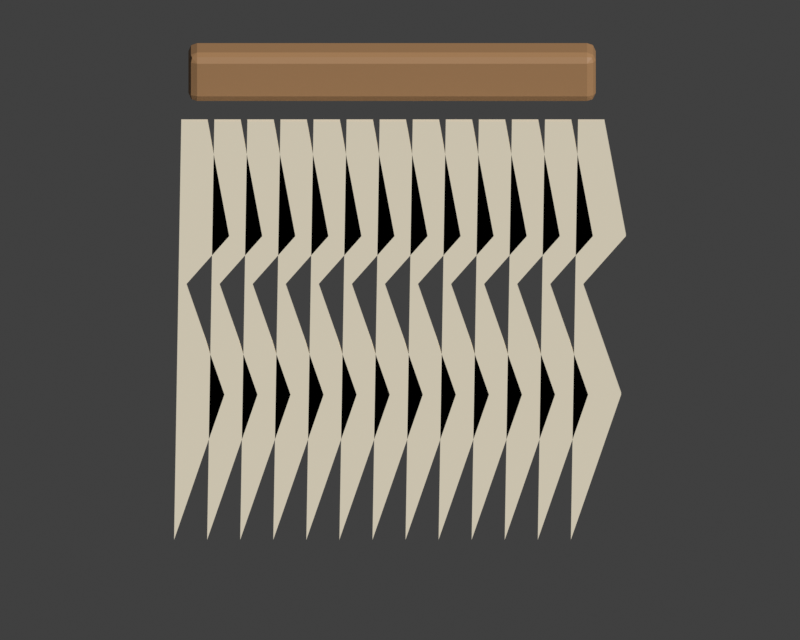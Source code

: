 # Source: ritual_shide_bundle.blend  (saved by Blender 5.2.45; exported with 4.5.12 LTS)
import bpy
from mathutils import Matrix  # noqa: F401  (used for matrix-valued properties, if any)

bpy.ops.wm.read_factory_settings(use_empty=True)
scene = bpy.context.scene
scene.name = 'Scene'

# ---- collections
col_collection = bpy.data.collections.new('Collection'); scene.collection.children.link(col_collection)

# ---- materials (node trees are filled in below, after node groups)
mat_craft_cedar = bpy.data.materials.new('CRAFT_cedar')
mat_craft_cedar.diffuse_color = (0.42, 0.23, 0.105, 1.0)
mat_craft_washi = bpy.data.materials.new('CRAFT_washi')
mat_craft_washi.diffuse_color = (0.96, 0.87, 0.68, 1.0)

# ---- material node trees
mat_craft_cedar.use_nodes = True; mat_craft_cedar.node_tree.nodes.clear()
_N = mat_craft_cedar.node_tree.nodes; _L = mat_craft_cedar.node_tree.links
n0 = _N.new('ShaderNodeBsdfPrincipled'); n0.name = 'Principled BSDF'; n0.location = (-200, 100)
n0.inputs[0].default_value = (0.42, 0.23, 0.105, 1.0)
n0.inputs[10].default_value = 0.005
n1 = _N.new('ShaderNodeOutputMaterial'); n1.name = 'Material Output'; n1.location = (200, 100)
_L.new(n0.outputs[0], n1.inputs[0])
n1.is_active_output = True
mat_craft_washi.use_nodes = True; mat_craft_washi.node_tree.nodes.clear()
_N = mat_craft_washi.node_tree.nodes; _L = mat_craft_washi.node_tree.links
n0 = _N.new('ShaderNodeBsdfPrincipled'); n0.name = 'Principled BSDF'; n0.location = (-200, 100)
n0.inputs[0].default_value = (0.96, 0.87, 0.68, 1.0)
n0.inputs[10].default_value = 0.005
n1 = _N.new('ShaderNodeOutputMaterial'); n1.name = 'Material Output'; n1.location = (200, 100)
_L.new(n0.outputs[0], n1.inputs[0])
n1.is_active_output = True

# ---- world
world_world = bpy.data.worlds.new('World'); scene.world = world_world
world_world.use_nodes = True; world_world.node_tree.nodes.clear()
_N = world_world.node_tree.nodes; _L = world_world.node_tree.links
n0 = _N.new('ShaderNodeOutputWorld'); n0.name = 'World Output'; n0.location = (200, 100)
n1 = _N.new('ShaderNodeBackground'); n1.name = 'Background'; n1.location = (-200, 100)
n1.inputs[0].default_value = (0.05088, 0.05088, 0.05088, 1.0)
_L.new(n1.outputs[0], n0.inputs[0])
n0.is_active_output = True
world_world.color = (0.05088, 0.05088, 0.05088)
world_world.sun_shadow_jitter_overblur = 0.0

# ---- cameras
cam_camera = bpy.data.cameras.new('Camera')
cam_camera.type = 'ORTHO'
cam_camera.ortho_scale = 3.0

# ---- meshes
me_cube = bpy.data.meshes.new('Cube')
me_cube.from_pydata([(-0.407, -0.0245, -0.055), (-0.407, -0.0425, -0.037), (-0.425, -0.0245, -0.037), (-0.407, -0.03723, -0.04973), (-0.4174, -0.03489, -0.04739), (-0.4197, -0.03723, -0.037), (-0.4197, -0.0245, -0.04973), (-0.407, -0.0425, 0.037), (-0.407, -0.0245, 0.055), (-0.425, -0.0245, 0.037), (-0.407, -0.03723, 0.04973), (-0.4174, -0.03489, 0.04739), (-0.4197, -0.0245, 0.04973), (-0.4197, -0.03723, 0.037), (-0.407, 0.0245, -0.055), (-0.425, 0.0245, -0.037), (-0.407, 0.0425, -0.037), (-0.4197, 0.0245, -0.04973), (-0.4174, 0.03489, -0.04739), (-0.4197, 0.03723, -0.037), (-0.407, 0.03723, -0.04973), (-0.407, 0.0245, 0.055), (-0.407, 0.0425, 0.037), (-0.425, 0.0245, 0.037), (-0.407, 0.03723, 0.04973), (-0.4174, 0.03489, 0.04739), (-0.4197, 0.03723, 0.037), (-0.4197, 0.0245, 0.04973), (0.407, -0.0245, -0.055), (0.425, -0.0245, -0.037), (0.407, -0.0425, -0.037), (0.4197, -0.0245, -0.04973), (0.4174, -0.03489, -0.04739), (0.4197, -0.03723, -0.037), (0.407, -0.03723, -0.04973), (0.407, -0.0245, 0.055), (0.407, -0.0425, 0.037), (0.425, -0.0245, 0.037), (0.407, -0.03723, 0.04973), (0.4174, -0.03489, 0.04739), (0.4197, -0.03723, 0.037), (0.4197, -0.0245, 0.04973), (0.407, 0.0245, -0.055), (0.407, 0.0425, -0.037), (0.425, 0.0245, -0.037), (0.407, 0.03723, -0.04973), (0.4174, 0.03489, -0.04739), (0.4197, 0.03723, -0.037), (0.4197, 0.0245, -0.04973), (0.407, 0.0245, 0.055), (0.425, 0.0245, 0.037), (0.407, 0.0425, 0.037), (0.4197, 0.0245, 0.04973), (0.4174, 0.03489, 0.04739), (0.4197, 0.03723, 0.037), (0.407, 0.03723, 0.04973)], [], [(0, 3, 4, 6), (1, 5, 4, 3), (2, 6, 4, 5), (7, 10, 11, 13), (8, 12, 11, 10), (9, 13, 11, 12), (14, 17, 18, 20), (15, 19, 18, 17), (16, 20, 18, 19), (21, 24, 25, 27), (22, 26, 25, 24), (23, 27, 25, 26), (28, 31, 32, 34), (29, 33, 32, 31), (30, 34, 32, 33), (35, 38, 39, 41), (36, 40, 39, 38), (37, 41, 39, 40), (42, 45, 46, 48), (43, 47, 46, 45), (44, 48, 46, 47), (49, 52, 53, 55), (50, 54, 53, 52), (51, 55, 53, 54), (14, 0, 6, 17), (17, 6, 2, 15), (1, 7, 13, 5), (5, 13, 9, 2), (8, 21, 27, 12), (12, 27, 23, 9), (22, 16, 19, 26), (26, 19, 15, 23), (42, 14, 20, 45), (45, 20, 16, 43), (21, 49, 55, 24), (24, 55, 51, 22), (50, 44, 47, 54), (54, 47, 43, 51), (28, 42, 48, 31), (31, 48, 44, 29), (49, 35, 41, 52), (52, 41, 37, 50), (36, 30, 33, 40), (40, 33, 29, 37), (0, 28, 34, 3), (3, 34, 30, 1), (35, 8, 10, 38), (38, 10, 7, 36), (14, 42, 28, 0), (2, 9, 23, 15), (30, 36, 7, 1), (49, 21, 8, 35), (16, 22, 51, 43), (44, 50, 37, 29)])
_uv = me_cube.uv_layers.new(name='UVMap')
_uv.uv.foreach_set('vector', [0.1303, 0.6971, 0.1303, 0.75, 0.1272, 0.75, 0.125, 0.6971, 0.4159, 0.9947, 0.4159, 1.0, 0.3923, 1.0, 0.375, 0.9947, 0.4159, 0.05294, 0.375, 0.05294, 0.375, 0.02238, 0.4159, 0.0, 0.5841, 0.9947, 0.625, 0.9947, 0.625, 0.9978, 0.5841, 1.0, 0.8697, 0.6971, 0.875, 0.6971, 0.875, 0.7276, 0.8697, 0.75, 0.5841, 0.05294, 0.5841, 0.0, 0.6077, 0.0, 0.625, 0.05294, 0.1303, 0.5529, 0.125, 0.5529, 0.125, 0.5224, 0.1303, 0.5, 0.4159, 0.1971, 0.4159, 0.25, 0.3836, 0.2511, 0.375, 0.1971, 0.4159, 0.2553, 0.375, 0.2553, 0.3836, 0.2511, 0.4159, 0.25, 0.8697, 0.5529, 0.8697, 0.5, 0.8728, 0.5, 0.875, 0.5529, 0.5841, 0.2553, 0.5841, 0.25, 0.6164, 0.2388, 0.625, 0.2553, 0.5841, 0.1971, 0.625, 0.1971, 0.6164, 0.2388, 0.5841, 0.25, 0.3697, 0.6971, 0.375, 0.6971, 0.3808, 0.7433, 0.3724, 0.7526, 0.4159, 0.6971, 0.4159, 0.75, 0.3808, 0.7433, 0.375, 0.6971, 0.4159, 0.7553, 0.3724, 0.7526, 0.3808, 0.7433, 0.4159, 0.75, 0.6303, 0.6971, 0.6276, 0.7526, 0.62, 0.7425, 0.625, 0.6971, 0.5841, 0.7553, 0.5841, 0.75, 0.62, 0.7425, 0.6276, 0.7526, 0.5841, 0.6971, 0.625, 0.6971, 0.62, 0.7425, 0.5841, 0.75, 0.3697, 0.5529, 0.3724, 0.4974, 0.38, 0.5075, 0.375, 0.5529, 0.4159, 0.4947, 0.4159, 0.5, 0.38, 0.5075, 0.3724, 0.4974, 0.4159, 0.5529, 0.375, 0.5529, 0.38, 0.5075, 0.4159, 0.5, 0.6303, 0.5529, 0.625, 0.5529, 0.6192, 0.5067, 0.6276, 0.4974, 0.5841, 0.5529, 0.5841, 0.5, 0.6192, 0.5067, 0.625, 0.5529, 0.5841, 0.4947, 0.6276, 0.4974, 0.6192, 0.5067, 0.5841, 0.5, 0.1303, 0.5529, 0.1303, 0.6971, 0.125, 0.6971, 0.125, 0.5529, 0.375, 0.1971, 0.375, 0.05294, 0.4159, 0.05294, 0.4159, 0.1971, 0.4159, 0.9947, 0.5841, 0.9947, 0.5841, 1.0, 0.4159, 1.0, 0.4159, 0.0, 0.5841, 0.0, 0.5841, 0.05294, 0.4159, 0.05294, 0.8697, 0.6971, 0.8697, 0.5529, 0.875, 0.5529, 0.875, 0.6971, 0.625, 0.05294, 0.625, 0.1971, 0.5841, 0.1971, 0.5841, 0.05294, 0.5841, 0.2553, 0.4159, 0.2553, 0.4159, 0.25, 0.5841, 0.25, 0.5841, 0.25, 0.4159, 0.25, 0.4159, 0.1971, 0.5841, 0.1971, 0.3697, 0.5529, 0.1303, 0.5529, 0.1303, 0.5, 0.3724, 0.4974, 0.3724, 0.4974, 0.375, 0.2553, 0.4159, 0.2553, 0.4159, 0.4947, 0.8697, 0.5529, 0.6303, 0.5529, 0.6276, 0.4974, 0.8697, 0.5, 0.625, 0.2553, 0.6276, 0.4974, 0.5841, 0.4947, 0.5841, 0.2553, 0.5841, 0.5529, 0.4159, 0.5529, 0.4159, 0.5, 0.5841, 0.5, 0.5841, 0.5, 0.4159, 0.5, 0.4159, 0.4947, 0.5841, 0.4947, 0.3697, 0.6971, 0.3697, 0.5529, 0.375, 0.5529, 0.375, 0.6971, 0.375, 0.6971, 0.375, 0.5529, 0.4159, 0.5529, 0.4159, 0.6971, 0.6303, 0.5529, 0.6303, 0.6971, 0.625, 0.6971, 0.625, 0.5529, 0.625, 0.5529, 0.625, 0.6971, 0.5841, 0.6971, 0.5841, 0.5529, 0.5841, 0.7553, 0.4159, 0.7553, 0.4159, 0.75, 0.5841, 0.75, 0.5841, 0.75, 0.4159, 0.75, 0.4159, 0.6971, 0.5841, 0.6971, 0.1303, 0.6971, 0.3697, 0.6971, 0.3724, 0.7526, 0.1303, 0.75, 0.375, 0.9947, 0.3724, 0.7526, 0.4159, 0.7553, 0.4159, 0.9947, 0.6303, 0.6971, 0.8697, 0.6971, 0.8697, 0.75, 0.6276, 0.7526, 0.6276, 0.7526, 0.625, 0.9947, 0.5841, 0.9947, 0.5841, 0.7553, 0.1303, 0.5529, 0.3697, 0.5529, 0.3697, 0.6971, 0.1303, 0.6971, 0.4159, 0.05294, 0.5841, 0.05294, 0.5841, 0.1971, 0.4159, 0.1971, 0.4159, 0.7553, 0.5841, 0.7553, 0.5841, 0.9947, 0.4159, 0.9947, 0.6303, 0.5529, 0.8697, 0.5529, 0.8697, 0.6971, 0.6303, 0.6971, 0.4159, 0.2553, 0.5841, 0.2553, 0.5841, 0.4947, 0.4159, 0.4947, 0.4159, 0.5529, 0.5841, 0.5529, 0.5841, 0.6971, 0.4159, 0.6971])
me_cube.materials.append(mat_craft_cedar)
me_cube.update()
me_white_zigzag_streamer = bpy.data.meshes.new('White zigzag streamer')
me_white_zigzag_streamer.from_pydata([(-0.44, -0.076, 1.62), (-0.385, -0.076, 1.62), (-0.34, -0.076, 1.36), (-0.43, -0.076, 1.25), (-0.35, -0.076, 1.0), (-0.455, -0.076, 0.67), (-0.44, -0.064, 1.62), (-0.385, -0.064, 1.62), (-0.34, -0.064, 1.36), (-0.43, -0.064, 1.25), (-0.35, -0.064, 1.0), (-0.455, -0.064, 0.67)], [], [(5, 4, 3, 2, 1, 0), (6, 7, 8, 9, 10, 11), (0, 1, 7, 6), (1, 2, 8, 7), (2, 3, 9, 8), (3, 4, 10, 9), (4, 5, 11, 10), (5, 0, 6, 11)])
me_white_zigzag_streamer.materials.append(mat_craft_washi)
me_white_zigzag_streamer.update()
me_white_zigzag_streamer_001 = bpy.data.meshes.new('White zigzag streamer.001')
me_white_zigzag_streamer_001.from_pydata([(-0.371, -0.076, 1.62), (-0.316, -0.076, 1.62), (-0.271, -0.076, 1.36), (-0.361, -0.076, 1.25), (-0.281, -0.076, 1.0), (-0.386, -0.076, 0.67), (-0.371, -0.064, 1.62), (-0.316, -0.064, 1.62), (-0.271, -0.064, 1.36), (-0.361, -0.064, 1.25), (-0.281, -0.064, 1.0), (-0.386, -0.064, 0.67)], [], [(5, 4, 3, 2, 1, 0), (6, 7, 8, 9, 10, 11), (0, 1, 7, 6), (1, 2, 8, 7), (2, 3, 9, 8), (3, 4, 10, 9), (4, 5, 11, 10), (5, 0, 6, 11)])
me_white_zigzag_streamer_001.materials.append(mat_craft_washi)
me_white_zigzag_streamer_001.update()
me_white_zigzag_streamer_002 = bpy.data.meshes.new('White zigzag streamer.002')
me_white_zigzag_streamer_002.from_pydata([(-0.302, -0.076, 1.62), (-0.247, -0.076, 1.62), (-0.202, -0.076, 1.36), (-0.292, -0.076, 1.25), (-0.212, -0.076, 1.0), (-0.317, -0.076, 0.67), (-0.302, -0.064, 1.62), (-0.247, -0.064, 1.62), (-0.202, -0.064, 1.36), (-0.292, -0.064, 1.25), (-0.212, -0.064, 1.0), (-0.317, -0.064, 0.67)], [], [(5, 4, 3, 2, 1, 0), (6, 7, 8, 9, 10, 11), (0, 1, 7, 6), (1, 2, 8, 7), (2, 3, 9, 8), (3, 4, 10, 9), (4, 5, 11, 10), (5, 0, 6, 11)])
me_white_zigzag_streamer_002.materials.append(mat_craft_washi)
me_white_zigzag_streamer_002.update()
me_white_zigzag_streamer_003 = bpy.data.meshes.new('White zigzag streamer.003')
me_white_zigzag_streamer_003.from_pydata([(-0.233, -0.076, 1.62), (-0.178, -0.076, 1.62), (-0.133, -0.076, 1.36), (-0.223, -0.076, 1.25), (-0.143, -0.076, 1.0), (-0.248, -0.076, 0.67), (-0.233, -0.064, 1.62), (-0.178, -0.064, 1.62), (-0.133, -0.064, 1.36), (-0.223, -0.064, 1.25), (-0.143, -0.064, 1.0), (-0.248, -0.064, 0.67)], [], [(5, 4, 3, 2, 1, 0), (6, 7, 8, 9, 10, 11), (0, 1, 7, 6), (1, 2, 8, 7), (2, 3, 9, 8), (3, 4, 10, 9), (4, 5, 11, 10), (5, 0, 6, 11)])
me_white_zigzag_streamer_003.materials.append(mat_craft_washi)
me_white_zigzag_streamer_003.update()
me_white_zigzag_streamer_004 = bpy.data.meshes.new('White zigzag streamer.004')
me_white_zigzag_streamer_004.from_pydata([(-0.164, -0.076, 1.62), (-0.109, -0.076, 1.62), (-0.064, -0.076, 1.36), (-0.154, -0.076, 1.25), (-0.074, -0.076, 1.0), (-0.179, -0.076, 0.67), (-0.164, -0.064, 1.62), (-0.109, -0.064, 1.62), (-0.064, -0.064, 1.36), (-0.154, -0.064, 1.25), (-0.074, -0.064, 1.0), (-0.179, -0.064, 0.67)], [], [(5, 4, 3, 2, 1, 0), (6, 7, 8, 9, 10, 11), (0, 1, 7, 6), (1, 2, 8, 7), (2, 3, 9, 8), (3, 4, 10, 9), (4, 5, 11, 10), (5, 0, 6, 11)])
me_white_zigzag_streamer_004.materials.append(mat_craft_washi)
me_white_zigzag_streamer_004.update()
me_white_zigzag_streamer_005 = bpy.data.meshes.new('White zigzag streamer.005')
me_white_zigzag_streamer_005.from_pydata([(-0.095, -0.076, 1.62), (-0.04, -0.076, 1.62), (0.005, -0.076, 1.36), (-0.085, -0.076, 1.25), (-0.005, -0.076, 1.0), (-0.11, -0.076, 0.67), (-0.095, -0.064, 1.62), (-0.04, -0.064, 1.62), (0.005, -0.064, 1.36), (-0.085, -0.064, 1.25), (-0.005, -0.064, 1.0), (-0.11, -0.064, 0.67)], [], [(5, 4, 3, 2, 1, 0), (6, 7, 8, 9, 10, 11), (0, 1, 7, 6), (1, 2, 8, 7), (2, 3, 9, 8), (3, 4, 10, 9), (4, 5, 11, 10), (5, 0, 6, 11)])
me_white_zigzag_streamer_005.materials.append(mat_craft_washi)
me_white_zigzag_streamer_005.update()
me_white_zigzag_streamer_006 = bpy.data.meshes.new('White zigzag streamer.006')
me_white_zigzag_streamer_006.from_pydata([(-0.026, -0.076, 1.62), (0.029, -0.076, 1.62), (0.074, -0.076, 1.36), (-0.016, -0.076, 1.25), (0.064, -0.076, 1.0), (-0.041, -0.076, 0.67), (-0.026, -0.064, 1.62), (0.029, -0.064, 1.62), (0.074, -0.064, 1.36), (-0.016, -0.064, 1.25), (0.064, -0.064, 1.0), (-0.041, -0.064, 0.67)], [], [(5, 4, 3, 2, 1, 0), (6, 7, 8, 9, 10, 11), (0, 1, 7, 6), (1, 2, 8, 7), (2, 3, 9, 8), (3, 4, 10, 9), (4, 5, 11, 10), (5, 0, 6, 11)])
me_white_zigzag_streamer_006.materials.append(mat_craft_washi)
me_white_zigzag_streamer_006.update()
me_white_zigzag_streamer_007 = bpy.data.meshes.new('White zigzag streamer.007')
me_white_zigzag_streamer_007.from_pydata([(0.043, -0.076, 1.62), (0.098, -0.076, 1.62), (0.143, -0.076, 1.36), (0.053, -0.076, 1.25), (0.133, -0.076, 1.0), (0.028, -0.076, 0.67), (0.043, -0.064, 1.62), (0.098, -0.064, 1.62), (0.143, -0.064, 1.36), (0.053, -0.064, 1.25), (0.133, -0.064, 1.0), (0.028, -0.064, 0.67)], [], [(5, 4, 3, 2, 1, 0), (6, 7, 8, 9, 10, 11), (0, 1, 7, 6), (1, 2, 8, 7), (2, 3, 9, 8), (3, 4, 10, 9), (4, 5, 11, 10), (5, 0, 6, 11)])
me_white_zigzag_streamer_007.materials.append(mat_craft_washi)
me_white_zigzag_streamer_007.update()
me_white_zigzag_streamer_008 = bpy.data.meshes.new('White zigzag streamer.008')
me_white_zigzag_streamer_008.from_pydata([(0.112, -0.076, 1.62), (0.167, -0.076, 1.62), (0.212, -0.076, 1.36), (0.122, -0.076, 1.25), (0.202, -0.076, 1.0), (0.097, -0.076, 0.67), (0.112, -0.064, 1.62), (0.167, -0.064, 1.62), (0.212, -0.064, 1.36), (0.122, -0.064, 1.25), (0.202, -0.064, 1.0), (0.097, -0.064, 0.67)], [], [(5, 4, 3, 2, 1, 0), (6, 7, 8, 9, 10, 11), (0, 1, 7, 6), (1, 2, 8, 7), (2, 3, 9, 8), (3, 4, 10, 9), (4, 5, 11, 10), (5, 0, 6, 11)])
me_white_zigzag_streamer_008.materials.append(mat_craft_washi)
me_white_zigzag_streamer_008.update()
me_white_zigzag_streamer_009 = bpy.data.meshes.new('White zigzag streamer.009')
me_white_zigzag_streamer_009.from_pydata([(0.181, -0.076, 1.62), (0.236, -0.076, 1.62), (0.281, -0.076, 1.36), (0.191, -0.076, 1.25), (0.271, -0.076, 1.0), (0.166, -0.076, 0.67), (0.181, -0.064, 1.62), (0.236, -0.064, 1.62), (0.281, -0.064, 1.36), (0.191, -0.064, 1.25), (0.271, -0.064, 1.0), (0.166, -0.064, 0.67)], [], [(5, 4, 3, 2, 1, 0), (6, 7, 8, 9, 10, 11), (0, 1, 7, 6), (1, 2, 8, 7), (2, 3, 9, 8), (3, 4, 10, 9), (4, 5, 11, 10), (5, 0, 6, 11)])
me_white_zigzag_streamer_009.materials.append(mat_craft_washi)
me_white_zigzag_streamer_009.update()
me_white_zigzag_streamer_010 = bpy.data.meshes.new('White zigzag streamer.010')
me_white_zigzag_streamer_010.from_pydata([(0.25, -0.076, 1.62), (0.305, -0.076, 1.62), (0.35, -0.076, 1.36), (0.26, -0.076, 1.25), (0.34, -0.076, 1.0), (0.235, -0.076, 0.67), (0.25, -0.064, 1.62), (0.305, -0.064, 1.62), (0.35, -0.064, 1.36), (0.26, -0.064, 1.25), (0.34, -0.064, 1.0), (0.235, -0.064, 0.67)], [], [(5, 4, 3, 2, 1, 0), (6, 7, 8, 9, 10, 11), (0, 1, 7, 6), (1, 2, 8, 7), (2, 3, 9, 8), (3, 4, 10, 9), (4, 5, 11, 10), (5, 0, 6, 11)])
me_white_zigzag_streamer_010.materials.append(mat_craft_washi)
me_white_zigzag_streamer_010.update()
me_white_zigzag_streamer_011 = bpy.data.meshes.new('White zigzag streamer.011')
me_white_zigzag_streamer_011.from_pydata([(0.319, -0.076, 1.62), (0.374, -0.076, 1.62), (0.419, -0.076, 1.36), (0.329, -0.076, 1.25), (0.409, -0.076, 1.0), (0.304, -0.076, 0.67), (0.319, -0.064, 1.62), (0.374, -0.064, 1.62), (0.419, -0.064, 1.36), (0.329, -0.064, 1.25), (0.409, -0.064, 1.0), (0.304, -0.064, 0.67)], [], [(5, 4, 3, 2, 1, 0), (6, 7, 8, 9, 10, 11), (0, 1, 7, 6), (1, 2, 8, 7), (2, 3, 9, 8), (3, 4, 10, 9), (4, 5, 11, 10), (5, 0, 6, 11)])
me_white_zigzag_streamer_011.materials.append(mat_craft_washi)
me_white_zigzag_streamer_011.update()
me_white_zigzag_streamer_012 = bpy.data.meshes.new('White zigzag streamer.012')
me_white_zigzag_streamer_012.from_pydata([(0.388, -0.076, 1.62), (0.443, -0.076, 1.62), (0.488, -0.076, 1.36), (0.398, -0.076, 1.25), (0.478, -0.076, 1.0), (0.373, -0.076, 0.67), (0.388, -0.064, 1.62), (0.443, -0.064, 1.62), (0.488, -0.064, 1.36), (0.398, -0.064, 1.25), (0.478, -0.064, 1.0), (0.373, -0.064, 0.67)], [], [(5, 4, 3, 2, 1, 0), (6, 7, 8, 9, 10, 11), (0, 1, 7, 6), (1, 2, 8, 7), (2, 3, 9, 8), (3, 4, 10, 9), (4, 5, 11, 10), (5, 0, 6, 11)])
me_white_zigzag_streamer_012.materials.append(mat_craft_washi)
me_white_zigzag_streamer_012.update()

# ---- objects
ob_bound_shide_top_stave = bpy.data.objects.new('Bound shide top stave', me_cube)
ob_white_zigzag_streamer = bpy.data.objects.new('White zigzag streamer', me_white_zigzag_streamer)
ob_white_zigzag_streamer_001 = bpy.data.objects.new('White zigzag streamer.001', me_white_zigzag_streamer_001)
ob_white_zigzag_streamer_002 = bpy.data.objects.new('White zigzag streamer.002', me_white_zigzag_streamer_002)
ob_white_zigzag_streamer_003 = bpy.data.objects.new('White zigzag streamer.003', me_white_zigzag_streamer_003)
ob_white_zigzag_streamer_004 = bpy.data.objects.new('White zigzag streamer.004', me_white_zigzag_streamer_004)
ob_white_zigzag_streamer_005 = bpy.data.objects.new('White zigzag streamer.005', me_white_zigzag_streamer_005)
ob_white_zigzag_streamer_006 = bpy.data.objects.new('White zigzag streamer.006', me_white_zigzag_streamer_006)
ob_white_zigzag_streamer_007 = bpy.data.objects.new('White zigzag streamer.007', me_white_zigzag_streamer_007)
ob_white_zigzag_streamer_008 = bpy.data.objects.new('White zigzag streamer.008', me_white_zigzag_streamer_008)
ob_white_zigzag_streamer_009 = bpy.data.objects.new('White zigzag streamer.009', me_white_zigzag_streamer_009)
ob_white_zigzag_streamer_010 = bpy.data.objects.new('White zigzag streamer.010', me_white_zigzag_streamer_010)
ob_white_zigzag_streamer_011 = bpy.data.objects.new('White zigzag streamer.011', me_white_zigzag_streamer_011)
ob_white_zigzag_streamer_012 = bpy.data.objects.new('White zigzag streamer.012', me_white_zigzag_streamer_012)
ob_turntable_orbit_camera = bpy.data.objects.new('Turntable_orbit_camera', cam_camera)

# ---- transforms, parenting, visibility, modifiers, constraints
ob_bound_shide_top_stave.location = (-0.02965, 0.0301, 1.851)
ob_bound_shide_top_stave.scale = (1.797, 1.797, 1.797)
ob_white_zigzag_streamer.location = (-0.02965, 0.0301, -1.204)
ob_white_zigzag_streamer.scale = (1.797, 1.797, 1.797)
ob_white_zigzag_streamer_001.location = (-0.02965, 0.0301, -1.204)
ob_white_zigzag_streamer_001.scale = (1.797, 1.797, 1.797)
ob_white_zigzag_streamer_002.location = (-0.02965, 0.0301, -1.204)
ob_white_zigzag_streamer_002.scale = (1.797, 1.797, 1.797)
ob_white_zigzag_streamer_003.location = (-0.02965, 0.0301, -1.204)
ob_white_zigzag_streamer_003.scale = (1.797, 1.797, 1.797)
ob_white_zigzag_streamer_004.location = (-0.02965, 0.0301, -1.204)
ob_white_zigzag_streamer_004.scale = (1.797, 1.797, 1.797)
ob_white_zigzag_streamer_005.location = (-0.02965, 0.0301, -1.204)
ob_white_zigzag_streamer_005.scale = (1.797, 1.797, 1.797)
ob_white_zigzag_streamer_006.location = (-0.02965, 0.0301, -1.204)
ob_white_zigzag_streamer_006.scale = (1.797, 1.797, 1.797)
ob_white_zigzag_streamer_007.location = (-0.02965, 0.0301, -1.204)
ob_white_zigzag_streamer_007.scale = (1.797, 1.797, 1.797)
ob_white_zigzag_streamer_008.location = (-0.02965, 0.0301, -1.204)
ob_white_zigzag_streamer_008.scale = (1.797, 1.797, 1.797)
ob_white_zigzag_streamer_009.location = (-0.02965, 0.0301, -1.204)
ob_white_zigzag_streamer_009.scale = (1.797, 1.797, 1.797)
ob_white_zigzag_streamer_010.location = (-0.02965, 0.0301, -1.204)
ob_white_zigzag_streamer_010.scale = (1.797, 1.797, 1.797)
ob_white_zigzag_streamer_011.location = (-0.02965, 0.0301, -1.204)
ob_white_zigzag_streamer_011.scale = (1.797, 1.797, 1.797)
ob_white_zigzag_streamer_012.location = (-0.02965, 0.0301, -1.204)
ob_white_zigzag_streamer_012.scale = (1.797, 1.797, 1.797)
ob_turntable_orbit_camera.location = (3.062e-16, -5.0, 3.0)
ob_turntable_orbit_camera.rotation_euler = (1.165, -3.584e-24, 6.123e-17)

# ---- collection membership
col_collection.objects.link(ob_bound_shide_top_stave)
col_collection.objects.link(ob_white_zigzag_streamer)
col_collection.objects.link(ob_white_zigzag_streamer_001)
col_collection.objects.link(ob_white_zigzag_streamer_002)
col_collection.objects.link(ob_white_zigzag_streamer_003)
col_collection.objects.link(ob_white_zigzag_streamer_004)
col_collection.objects.link(ob_white_zigzag_streamer_005)
col_collection.objects.link(ob_white_zigzag_streamer_006)
col_collection.objects.link(ob_white_zigzag_streamer_007)
col_collection.objects.link(ob_white_zigzag_streamer_008)
col_collection.objects.link(ob_white_zigzag_streamer_009)
col_collection.objects.link(ob_white_zigzag_streamer_010)
col_collection.objects.link(ob_white_zigzag_streamer_011)
col_collection.objects.link(ob_white_zigzag_streamer_012)
col_collection.objects.link(ob_turntable_orbit_camera)

# ---- scene / render settings (as saved in the file)
scene.camera = ob_turntable_orbit_camera
scene.frame_start = 1; scene.frame_end = 144; scene.frame_set(1)
scene.render.engine = 'BLENDER_WORKBENCH'
scene.render.resolution_x = 500
scene.render.resolution_y = 400
scene.render.bake_bias = 0.0
scene.render.bake_samples = 0
scene.render.compositor_device = 'GPU'
scene.eevee.use_volume_custom_range = False
scene.eevee.fast_gi_thickness_near = 0.1
scene.eevee.fast_gi_thickness_far = 0.0
scene.eevee.ray_tracing_options.screen_trace_thickness = 0.1
scene.view_settings.view_transform = 'Standard'
bpy.context.view_layer.update()

# ---- added for rendering (the .blend has no usable light): sun
light_auto_sun = bpy.data.lights.new('AutoSun', 'SUN')
light_auto_sun.energy = 3.0
light_auto_sun.angle = 0.0523599
ob_auto_sun = bpy.data.objects.new('AutoSun', light_auto_sun)
scene.collection.objects.link(ob_auto_sun)
ob_auto_sun.rotation_euler = (0.872665, 0.174533, 0.523599)
bpy.context.view_layer.update()
